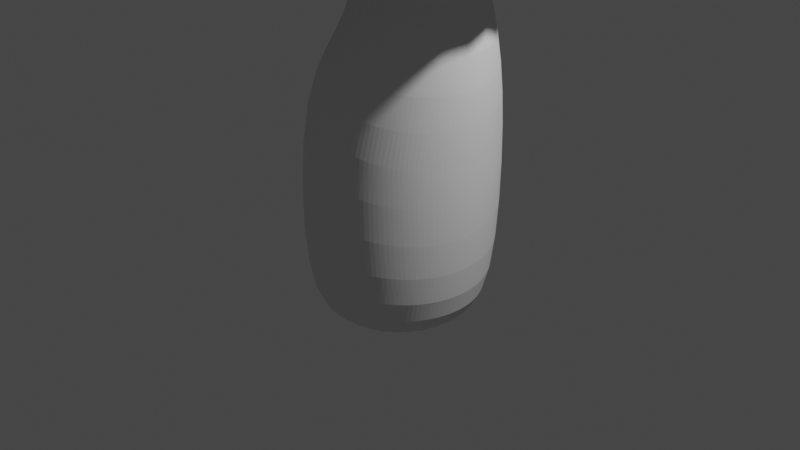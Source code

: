 # Source: mushroom.blend  (saved by Blender 3.5.10; exported with 4.5.12 LTS)
import bpy
from mathutils import Matrix  # noqa: F401  (used for matrix-valued properties, if any)

bpy.ops.wm.read_factory_settings(use_empty=True)
scene = bpy.context.scene
scene.name = 'Scene'

# ---- collections
col_collection = bpy.data.collections.new('Collection'); scene.collection.children.link(col_collection)

# ---- materials (node trees are filled in below, after node groups)
mat_x = bpy.data.materials.new('Белый')
mat_x.use_transparent_shadow = False
mat_x.preview_render_type = 'FLAT'
mat_x_1 = bpy.data.materials.new('Коричневый')
mat_x_1.use_transparent_shadow = False

# ---- material node trees
mat_x.use_nodes = True; mat_x.node_tree.nodes.clear()
_N = mat_x.node_tree.nodes; _L = mat_x.node_tree.links
n0 = _N.new('ShaderNodeBsdfPrincipled'); n0.name = 'Принципиальный BSDF'; n0.location = (10, 300)
n0.distribution = 'GGX'
n0.subsurface_method = 'RANDOM_WALK_SKIN'
n0.inputs[2].default_value = 0.0
n0.inputs[3].default_value = 1.45
n0.inputs[9].default_value = (0.0, 0.2, 0.1)
n0.inputs[11].default_value = 1.01
n0.inputs[13].default_value = 0.0
n0.inputs[20].default_value = 0.0
n0.inputs[27].default_value = (0.0, 0.0, 0.0, 1.0)
n1 = _N.new('ShaderNodeOutputMaterial'); n1.name = 'Вывод материала'; n1.location = (300, 300)
_L.new(n0.outputs[0], n1.inputs[0])
n1.is_active_output = True
mat_x_1.use_nodes = True; mat_x_1.node_tree.nodes.clear()
_N = mat_x_1.node_tree.nodes; _L = mat_x_1.node_tree.links
n0 = _N.new('ShaderNodeBsdfPrincipled'); n0.name = 'Принципиальный BSDF'; n0.location = (10, 300)
n0.distribution = 'GGX'
n0.subsurface_method = 'RANDOM_WALK_SKIN'
n0.inputs[0].default_value = (0.2159, 0.05127, 0.02956, 1.0)
n0.inputs[3].default_value = 1.45
n0.inputs[27].default_value = (0.0, 0.0, 0.0, 1.0)
n0.inputs[28].default_value = 1.0
n1 = _N.new('ShaderNodeOutputMaterial'); n1.name = 'Вывод материала'; n1.location = (300, 300)
_L.new(n0.outputs[0], n1.inputs[0])
n1.is_active_output = True

# ---- world
world_world = bpy.data.worlds.new('World'); scene.world = world_world
world_world.use_nodes = True; world_world.node_tree.nodes.clear()
_N = world_world.node_tree.nodes; _L = world_world.node_tree.links
n0 = _N.new('ShaderNodeOutputWorld'); n0.name = 'World Output'; n0.location = (300, 300)
n1 = _N.new('ShaderNodeBackground'); n1.name = 'Background'; n1.location = (10, 300)
n1.inputs[0].default_value = (0.05088, 0.05088, 0.05088, 1.0)
_L.new(n1.outputs[0], n0.inputs[0])
n0.is_active_output = True
world_world.color = (0.05088, 0.05088, 0.05088)
world_world.use_sun_shadow = False
world_world.sun_shadow_jitter_overblur = 0.0

# ---- cameras
cam_camera = bpy.data.cameras.new('Camera')
cam_camera.clip_end = 100.0
cam_camera.ortho_scale = 7.314

# ---- lights
light_light = bpy.data.lights.new('Light', 'POINT')
light_light.transmission_factor = 0.0
light_light.energy = 1000.0
light_light.shadow_soft_size = 0.1
light_light.shadow_maximum_resolution = 0.006
light_light.use_absolute_resolution = True

# ---- meshes
me_004 = bpy.data.meshes.new('Цилиндр.004')
me_004.from_pydata([(0.2273, 2.375, 3.077), (-0.2376, 2.343, 3.062), (0.6965, 2.328, 3.102), (0.1845, 1.595, 3.528), (-0.1264, 1.574, 3.518), (0.4983, 1.563, 3.545), (0.137, 0.6817, 3.958), (0.00622, 0.6729, 3.954), (0.269, 0.6685, 3.965), (0.1115, 0.1596, 4.142), (0.08368, 0.1577, 4.141), (0.1396, 0.1568, 4.143), (0.1054, 0.03505, 4.185), (0.1022, 0.03483, 4.185), (0.1087, 0.03472, 4.186), (0.1118, 0.03377, 4.186), (0.1146, 0.03216, 4.186), (0.1663, 0.1486, 4.145), (0.1904, 0.1348, 4.146), (0.3949, 0.6302, 3.972), (0.508, 0.5652, 3.977), (0.7977, 1.472, 3.563), (1.067, 1.318, 3.574), (1.144, 2.192, 3.128), (1.546, 1.961, 3.146), (1.886, 1.643, 3.151), (2.156, 1.26, 3.145), (1.294, 1.106, 3.577), (1.475, 0.8494, 3.574), (0.6037, 0.4759, 3.979), (0.6797, 0.3682, 3.977), (0.2107, 0.1158, 4.146), (0.2269, 0.09291, 4.146), (0.117, 0.02994, 4.186), (0.1189, 0.02726, 4.186), (0.1203, 0.02426, 4.186), (0.121, 0.0211, 4.186), (0.2384, 0.06726, 4.146), (0.2452, 0.04018, 4.146), (0.7341, 0.2475, 3.975), (0.766, 0.1202, 3.975), (1.604, 0.5626, 3.569), (1.68, 0.2598, 3.57), (2.35, 0.8316, 3.139), (2.463, 0.3789, 3.139), (2.49, -0.08338, 3.142), (2.426, -0.542, 3.144), (1.698, -0.04937, 3.572), (1.655, -0.3561, 3.573), (0.7735, -0.009864, 3.976), (0.7556, -0.1389, 3.977), (0.2468, 0.01252, 4.146), (0.243, -0.01491, 4.146), (0.1212, 0.01786, 4.186), (0.1208, 0.01466, 4.186), (0.1197, 0.0116, 4.186), (0.1181, 0.008805, 4.186), (0.2339, -0.04108, 4.146), (0.2199, -0.06497, 4.146), (0.7129, -0.2619, 3.977), (0.647, -0.3743, 3.976), (1.554, -0.6487, 3.572), (1.397, -0.9158, 3.57), (2.274, -0.9794, 3.143), (2.04, -1.379, 3.14), (1.732, -1.725, 3.134), (1.363, -2.004, 3.127), (1.191, -1.147, 3.566), (0.9441, -1.334, 3.562), (0.5604, -0.4716, 3.974), (0.4565, -0.5502, 3.972), (0.2015, -0.08567, 4.145), (0.1794, -0.1024, 4.145), (0.1159, 0.006386, 4.186), (0.1134, 0.004433, 4.186), (0.1104, 0.003021, 4.186), (0.1073, 0.002205, 4.186), (0.1545, -0.1145, 4.144), (0.1277, -0.1214, 4.144), (0.3393, -0.607, 3.97), (0.2133, -0.6398, 3.967), (0.6655, -1.469, 3.556), (0.3659, -1.547, 3.549), (0.9465, -2.206, 3.118), (0.4985, -2.323, 3.108), (0.03638, -2.35, 3.097), (-0.4221, -2.286, 3.086), (0.05681, -1.565, 3.542), (-0.2499, -1.523, 3.534), (0.0833, -0.6475, 3.964), (-0.04569, -0.6296, 3.961), (0.1001, -0.1231, 4.143), (0.07264, -0.1192, 4.142), (0.1041, 0.002016, 4.186), (0.1009, 0.002461, 4.186), (0.09781, 0.003523, 4.185), (0.09502, 0.005161, 4.185), (0.04648, -0.1102, 4.142), (0.0226, -0.09614, 4.141), (-0.1687, -0.5868, 3.957), (-0.281, -0.5209, 3.954), (-0.5423, -1.421, 3.526), (-0.8093, -1.264, 3.519), (-0.8594, -2.134, 3.074), (-1.259, -1.9, 3.063), (-1.604, -1.592, 3.053), (-1.884, -1.223, 3.044), (-1.041, -1.059, 3.512), (-1.227, -0.8115, 3.506), (-0.3783, -0.4343, 3.951), (-0.4569, -0.3304, 3.949), (0.001911, -0.07774, 4.14), (-0.01479, -0.05564, 4.14), (0.0926, 0.007313, 4.185), (0.09065, 0.009895, 4.185), (0.08924, 0.01281, 4.185), (0.08843, 0.01594, 4.185), (-0.02686, -0.03072, 4.139), (-0.03384, -0.003911, 4.139), (-0.5136, -0.2132, 3.947), (-0.5464, -0.08716, 3.945), (-1.362, -0.5328, 3.501), (-1.44, -0.2331, 3.498), (-2.085, -0.8062, 3.037), (-2.202, -0.3581, 3.031), (-2.229, 0.1041, 3.028), (-2.165, 0.5627, 3.026), (-1.458, 0.07604, 3.495), (-1.416, 0.3828, 3.494), (-0.554, 0.04288, 3.944), (-0.5361, 0.1719, 3.944), (-0.03545, 0.02374, 4.139), (-0.03164, 0.05118, 4.139), (0.08824, 0.01917, 4.185), (0.08868, 0.02238, 4.185), (0.08974, 0.02544, 4.185), (0.09138, 0.02823, 4.185), (-0.02255, 0.07734, 4.139), (-0.008537, 0.1012, 4.139), (-0.4934, 0.295, 3.944), (-0.4275, 0.4073, 3.945), (-1.314, 0.6753, 3.495), (-1.157, 0.9425, 3.497), (-2.013, 1.0, 3.027), (-1.779, 1.4, 3.031), (-1.471, 1.745, 3.036), (-1.102, 2.025, 3.043), (-0.9517, 1.174, 3.501), (-0.7047, 1.361, 3.505), (-0.3409, 0.5047, 3.946), (-0.237, 0.5832, 3.948), (0.009869, 0.1219, 4.139), (0.03196, 0.1386, 4.14), (0.09353, 0.03065, 4.185), (0.09612, 0.0326, 4.185), (0.09903, 0.03402, 4.185), (0.05688, 0.1507, 4.14), (-0.1198, 0.64, 3.951), (-0.4261, 1.496, 3.511), (-0.6856, 2.227, 3.052), (0.0, 1.0, -0.7), (-0.158, 1.096, 1.355), (0.1951, 0.9808, -0.7), (0.03834, 1.156, 1.283), (0.3827, 0.9239, -0.7), (0.2325, 1.148, 1.213), (0.5556, 0.8315, -0.7), (0.4126, 1.068, 1.149), (0.7071, 0.7071, -0.7), (0.5666, 0.9243, 1.091), (0.8315, 0.5556, -0.7), (0.6908, 0.7446, 1.041), (0.9239, 0.3827, -0.7), (0.79, 0.5546, 0.9989), (0.9808, 0.1951, -0.7), (0.8682, 0.3685, 0.9676), (1.0, 0.0, -0.7), (0.9192, 0.18, 0.9497), (0.9808, -0.1951, -0.7), (0.9349, -0.0154, 0.9454), (0.9239, -0.3827, -0.7), (0.9146, -0.2102, 0.9546), (0.8315, -0.5556, -0.7), (0.8592, -0.3969, 0.9772), (0.7071, -0.7071, -0.7), (0.7708, -0.5683, 1.012), (0.5556, -0.8315, -0.7), (0.6528, -0.7179, 1.058), (0.3827, -0.9239, -0.7), (0.5096, -0.8399, 1.113), (0.1951, -0.9808, -0.7), (0.3469, -0.9296, 1.176), (0.0, -1.0, -0.7), (0.1709, -0.9836, 1.243), (-0.1951, -0.9808, -0.7), (-0.01171, -0.9999, 1.313), (-0.3827, -0.9239, -0.7), (-0.1939, -0.9776, 1.381), (-0.5556, -0.8315, -0.7), (-0.3686, -0.9178, 1.447), (-0.7071, -0.7071, -0.7), (-0.5291, -0.8228, 1.507), (-0.8315, -0.5556, -0.7), (-0.6693, -0.6961, 1.56), (-0.9239, -0.3827, -0.7), (-0.7838, -0.5427, 1.602), (-0.9808, -0.1951, -0.7), (-0.8682, -0.3684, 1.632), (-1.0, 0.0, -0.7), (-0.9192, -0.18, 1.65), (-0.9808, 0.1951, -0.7), (-0.9349, 0.0154, 1.655), (-0.9239, 0.3827, -0.7), (-0.9146, 0.2102, 1.645), (-0.8315, 0.5556, -0.7), (-0.8592, 0.3969, 1.623), (-0.7071, 0.7071, -0.7), (-0.7708, 0.5683, 1.588), (-0.5556, 0.8315, -0.7), (-0.6531, 0.7212, 1.542), (-0.3827, 0.9239, -0.7), (-0.5102, 0.861, 1.487), (-0.1951, 0.9808, -0.7), (-0.3441, 0.9899, 1.424), (0.3672, 0.6711, 2.178), (0.2385, 0.6635, 2.156), (0.4965, 0.6568, 2.204), (0.6196, 0.6176, 2.228), (0.7301, 0.5518, 2.249), (0.8237, 0.4619, 2.263), (0.898, 0.3538, 2.272), (0.9509, 0.233, 2.278), (0.9813, 0.1056, 2.283), (0.9876, -0.02415, 2.285), (0.9687, -0.1527, 2.283), (0.9254, -0.2751, 2.276), (0.8595, -0.3866, 2.266), (0.7733, -0.483, 2.253), (0.6702, -0.5605, 2.237), (0.5543, -0.6161, 2.218), (0.4299, -0.6478, 2.198), (0.3018, -0.6543, 2.177), (0.1749, -0.6353, 2.156), (0.05422, -0.5916, 2.136), (-0.05575, -0.5249, 2.118), (-0.1507, -0.4377, 2.101), (-0.2271, -0.3334, 2.088), (-0.2818, -0.216, 2.078), (-0.3129, -0.08996, 2.072), (-0.3192, 0.03982, 2.07), (-0.3003, 0.1684, 2.072), (-0.257, 0.2908, 2.078), (-0.1911, 0.4023, 2.088), (-0.1049, 0.4986, 2.101), (-0.001847, 0.5761, 2.118), (0.1141, 0.6318, 2.136), (0.1497, 0.42, 3.388), (0.06995, 0.4146, 3.385), (0.2302, 0.4119, 3.392), (0.307, 0.3886, 3.396), (0.376, 0.349, 3.399), (0.4343, 0.2945, 3.4), (0.4806, 0.2288, 3.399), (0.5138, 0.1552, 3.398), (0.5332, 0.07756, 3.398), (0.5379, -0.001738, 3.399), (0.527, -0.08042, 3.399), (0.5009, -0.1555, 3.399), (0.4607, -0.224, 3.398), (0.4079, -0.2833, 3.397), (0.3446, -0.3312, 3.396), (0.2731, -0.3659, 3.395), (0.1962, -0.3859, 3.393), (0.117, -0.3905, 3.391), (0.0383, -0.3796, 3.389), (-0.03672, -0.3536, 3.387), (-0.1052, -0.3134, 3.385), (-0.1645, -0.2606, 3.384), (-0.2124, -0.1972, 3.382), (-0.2471, -0.1257, 3.381), (-0.2671, -0.04887, 3.38), (-0.2717, 0.03043, 3.379), (-0.2608, 0.1091, 3.379), (-0.2347, 0.1842, 3.379), (-0.1945, 0.2527, 3.38), (-0.1417, 0.312, 3.381), (-0.07837, 0.3599, 3.382), (-0.006899, 0.3946, 3.383), (4.628e-10, 0.6223, -1.046), (0.1214, 0.6103, -1.046), (0.2381, 0.5749, -1.046), (0.3457, 0.5174, -1.046), (0.44, 0.44, -1.046), (0.5174, 0.3457, -1.046), (0.5749, 0.2381, -1.046), (0.6103, 0.1214, -1.046), (0.6223, 5.629e-09, -1.046), (0.6103, -0.1214, -1.046), (0.5749, -0.2381, -1.046), (0.5174, -0.3457, -1.046), (0.44, -0.44, -1.046), (0.3457, -0.5174, -1.046), (0.2381, -0.5749, -1.046), (0.1214, -0.6103, -1.046), (4.628e-10, -0.6223, -1.046), (-0.1214, -0.6103, -1.046), (-0.2381, -0.5749, -1.046), (-0.3457, -0.5174, -1.046), (-0.44, -0.44, -1.046), (-0.5174, -0.3457, -1.046), (-0.5749, -0.2381, -1.046), (-0.6103, -0.1214, -1.046), (-0.6223, 5.629e-09, -1.046), (-0.6103, 0.1214, -1.046), (-0.5749, 0.2381, -1.046), (-0.5174, 0.3457, -1.046), (-0.44, 0.44, -1.046), (-0.3457, 0.5174, -1.046), (-0.2381, 0.5749, -1.046), (-0.1214, 0.6103, -1.046)], [], [(0, 1, 4, 3), (0, 2, 23, 24, 25, 26, 43, 44, 45, 46, 63, 64, 65, 66, 83, 84, 85, 86, 103, 104, 105, 106, 123, 124, 125, 126, 143, 144, 145, 146, 159, 1), (2, 0, 3, 5), (3, 4, 7, 6), (5, 3, 6, 8), (6, 7, 10, 9), (8, 6, 9, 11), (9, 10, 13, 12), (11, 9, 12, 14), (12, 13, 155, 154, 153, 136, 135, 134, 133, 116, 115, 114, 113, 96, 95, 94, 93, 76, 75, 74, 73, 56, 55, 54, 53, 36, 35, 34, 33, 16, 15, 14), (17, 11, 14, 15), (18, 17, 15, 16), (19, 8, 11, 17), (20, 19, 17, 18), (21, 5, 8, 19), (22, 21, 19, 20), (23, 2, 5, 21), (24, 23, 21, 22), (25, 24, 22, 27), (26, 25, 27, 28), (27, 22, 20, 29), (28, 27, 29, 30), (29, 20, 18, 31), (30, 29, 31, 32), (31, 18, 16, 33), (32, 31, 33, 34), (37, 32, 34, 35), (38, 37, 35, 36), (39, 30, 32, 37), (40, 39, 37, 38), (41, 28, 30, 39), (42, 41, 39, 40), (43, 26, 28, 41), (44, 43, 41, 42), (45, 44, 42, 47), (46, 45, 47, 48), (47, 42, 40, 49), (48, 47, 49, 50), (49, 40, 38, 51), (50, 49, 51, 52), (51, 38, 36, 53), (52, 51, 53, 54), (57, 52, 54, 55), (58, 57, 55, 56), (59, 50, 52, 57), (60, 59, 57, 58), (61, 48, 50, 59), (62, 61, 59, 60), (63, 46, 48, 61), (64, 63, 61, 62), (65, 64, 62, 67), (66, 65, 67, 68), (67, 62, 60, 69), (68, 67, 69, 70), (69, 60, 58, 71), (70, 69, 71, 72), (71, 58, 56, 73), (72, 71, 73, 74), (77, 72, 74, 75), (78, 77, 75, 76), (79, 70, 72, 77), (80, 79, 77, 78), (81, 68, 70, 79), (82, 81, 79, 80), (83, 66, 68, 81), (84, 83, 81, 82), (85, 84, 82, 87), (86, 85, 87, 88), (87, 82, 80, 89), (88, 87, 89, 90), (89, 80, 78, 91), (90, 89, 91, 92), (91, 78, 76, 93), (92, 91, 93, 94), (97, 92, 94, 95), (98, 97, 95, 96), (99, 90, 92, 97), (100, 99, 97, 98), (101, 88, 90, 99), (102, 101, 99, 100), (103, 86, 88, 101), (104, 103, 101, 102), (105, 104, 102, 107), (106, 105, 107, 108), (107, 102, 100, 109), (108, 107, 109, 110), (109, 100, 98, 111), (110, 109, 111, 112), (111, 98, 96, 113), (112, 111, 113, 114), (117, 112, 114, 115), (118, 117, 115, 116), (119, 110, 112, 117), (120, 119, 117, 118), (121, 108, 110, 119), (122, 121, 119, 120), (123, 106, 108, 121), (124, 123, 121, 122), (125, 124, 122, 127), (126, 125, 127, 128), (127, 122, 120, 129), (128, 127, 129, 130), (129, 120, 118, 131), (130, 129, 131, 132), (131, 118, 116, 133), (132, 131, 133, 134), (137, 132, 134, 135), (138, 137, 135, 136), (139, 130, 132, 137), (140, 139, 137, 138), (141, 128, 130, 139), (142, 141, 139, 140), (143, 126, 128, 141), (144, 143, 141, 142), (145, 144, 142, 147), (146, 145, 147, 148), (147, 142, 140, 149), (148, 147, 149, 150), (149, 140, 138, 151), (150, 149, 151, 152), (151, 138, 136, 153), (152, 151, 153, 154), (156, 152, 154, 155), (10, 156, 155, 13), (157, 150, 152, 156), (7, 157, 156, 10), (158, 148, 150, 157), (4, 158, 157, 7), (159, 146, 148, 158), (1, 159, 158, 4), (160, 161, 163, 162), (162, 163, 165, 164), (164, 165, 167, 166), (166, 167, 169, 168), (168, 169, 171, 170), (170, 171, 173, 172), (172, 173, 175, 174), (174, 175, 177, 176), (176, 177, 179, 178), (178, 179, 181, 180), (180, 181, 183, 182), (182, 183, 185, 184), (184, 185, 187, 186), (186, 187, 189, 188), (188, 189, 191, 190), (190, 191, 193, 192), (192, 193, 195, 194), (194, 195, 197, 196), (196, 197, 199, 198), (198, 199, 201, 200), (200, 201, 203, 202), (202, 203, 205, 204), (204, 205, 207, 206), (206, 207, 209, 208), (208, 209, 211, 210), (210, 211, 213, 212), (212, 213, 215, 214), (214, 215, 217, 216), (216, 217, 219, 218), (218, 219, 221, 220), (167, 165, 226, 227), (220, 221, 223, 222), (222, 223, 161, 160), (170, 172, 294, 293), (254, 253, 285, 286), (185, 183, 235, 236), (203, 201, 244, 245), (221, 219, 253, 254), (177, 175, 231, 232), (195, 193, 240, 241), (213, 211, 249, 250), (169, 167, 227, 228), (187, 185, 236, 237), (205, 203, 245, 246), (223, 221, 254, 255), (179, 177, 232, 233), (197, 195, 241, 242), (215, 213, 250, 251), (171, 169, 228, 229), (189, 187, 237, 238), (163, 161, 225, 224), (207, 205, 246, 247), (161, 223, 255, 225), (181, 179, 233, 234), (199, 197, 242, 243), (217, 215, 251, 252), (173, 171, 229, 230), (191, 189, 238, 239), (209, 207, 247, 248), (165, 163, 224, 226), (183, 181, 234, 235), (201, 199, 243, 244), (219, 217, 252, 253), (175, 173, 230, 231), (193, 191, 239, 240), (211, 209, 248, 249), (256, 257, 287, 286, 285, 284, 283, 282, 281, 280, 279, 278, 277, 276, 275, 274, 273, 272, 271, 270, 269, 268, 267, 266, 265, 264, 263, 262, 261, 260, 259, 258), (241, 240, 272, 273), (228, 227, 259, 260), (255, 254, 286, 287), (242, 241, 273, 274), (229, 228, 260, 261), (225, 255, 287, 257), (243, 242, 274, 275), (230, 229, 261, 262), (244, 243, 275, 276), (231, 230, 262, 263), (245, 244, 276, 277), (232, 231, 263, 264), (246, 245, 277, 278), (233, 232, 264, 265), (247, 246, 278, 279), (234, 233, 265, 266), (248, 247, 279, 280), (235, 234, 266, 267), (249, 248, 280, 281), (236, 235, 267, 268), (250, 249, 281, 282), (237, 236, 268, 269), (251, 250, 282, 283), (238, 237, 269, 270), (224, 225, 257, 256), (252, 251, 283, 284), (239, 238, 270, 271), (226, 224, 256, 258), (253, 252, 284, 285), (240, 239, 271, 272), (227, 226, 258, 259), (288, 289, 290, 291, 292, 293, 294, 295, 296, 297, 298, 299, 300, 301, 302, 303, 304, 305, 306, 307, 308, 309, 310, 311, 312, 313, 314, 315, 316, 317, 318, 319), (188, 190, 303, 302), (206, 208, 312, 311), (162, 164, 290, 289), (180, 182, 299, 298), (198, 200, 308, 307), (216, 218, 317, 316), (172, 174, 295, 294), (190, 192, 304, 303), (208, 210, 313, 312), (164, 166, 291, 290), (182, 184, 300, 299), (200, 202, 309, 308), (218, 220, 318, 317), (174, 176, 296, 295), (192, 194, 305, 304), (210, 212, 314, 313), (166, 168, 292, 291), (184, 186, 301, 300), (202, 204, 310, 309), (220, 222, 319, 318), (176, 178, 297, 296), (194, 196, 306, 305), (212, 214, 315, 314), (168, 170, 293, 292), (186, 188, 302, 301), (204, 206, 311, 310), (160, 162, 289, 288), (222, 160, 288, 319), (178, 180, 298, 297), (196, 198, 307, 306), (214, 216, 316, 315)])
me_004.polygons.foreach_set('material_index', [1, 0, 1, 1, 1, 1, 1, 1, 1, 1, 1, 1, 1, 1, 1, 1, 1, 1, 1, 1, 1, 1, 1, 1, 1, 1, 1, 1, 1, 1, 1, 1, 1, 1, 1, 1, 1, 1, 1, 1, 1, 1, 1, 1, 1, 1, 1, 1, 1, 1, 1, 1, 1, 1, 1, 1, 1, 1, 1, 1, 1, 1, 1, 1, 1, 1, 1, 1, 1, 1, 1, 1, 1, 1, 1, 1, 1, 1, 1, 1, 1, 1, 1, 1, 1, 1, 1, 1, 1, 1, 1, 1, 1, 1, 1, 1, 1, 1, 1, 1, 1, 1, 1, 1, 1, 1, 1, 1, 1, 1, 1, 1, 1, 1, 1, 1, 1, 1, 1, 1, 1, 1, 1, 1, 1, 1, 1, 1, 1, 1, 0, 0, 0, 0, 0, 0, 0, 0, 0, 0, 0, 0, 0, 0, 0, 0, 0, 0, 0, 0, 0, 0, 0, 0, 0, 0, 0, 0, 0, 0, 0, 0, 0, 0, 0, 0, 0, 0, 0, 0, 0, 0, 0, 0, 0, 0, 0, 0, 0, 0, 0, 0, 0, 0, 0, 0, 0, 0, 0, 0, 0, 0, 0, 0, 0, 0, 1, 0, 0, 0, 0, 0, 0, 0, 0, 0, 0, 0, 0, 0, 0, 0, 0, 0, 0, 0, 0, 0, 0, 0, 0, 0, 0, 0, 0, 0, 0, 0, 0, 0, 0, 0, 0, 0, 0, 0, 0, 0, 0, 0, 0, 0, 0, 0, 0, 0, 0, 0, 0, 0, 0, 0, 0, 0, 0, 0, 0, 0, 0, 0])
_uv = me_004.uv_layers.new(name='UVКарта')
_uv.uv.foreach_set('vector', [0.2968, 0.4854, 0.25, 0.49, 0.25, 0.49, 0.2968, 0.4854, 0.2968, 0.4854, 0.3418, 0.4717, 0.3833, 0.4496, 0.4197, 0.4197, 0.4496, 0.3833, 0.4717, 0.3418, 0.4854, 0.2968, 0.49, 0.25, 0.4854, 0.2032, 0.4717, 0.1582, 0.4496, 0.1167, 0.4197, 0.08029, 0.3833, 0.05045, 0.3418, 0.02827, 0.2968, 0.01461, 0.25, 0.01, 0.2032, 0.01461, 0.1582, 0.02827, 0.1167, 0.05045, 0.08029, 0.08029, 0.05045, 0.1167, 0.02827, 0.1582, 0.01461, 0.2032, 0.01, 0.25, 0.01461, 0.2968, 0.02827, 0.3418, 0.05045, 0.3833, 0.08029, 0.4197, 0.1167, 0.4496, 0.1582, 0.4717, 0.2032, 0.4854, 0.25, 0.49, 0.3418, 0.4717, 0.2968, 0.4854, 0.2968, 0.4854, 0.3418, 0.4717, 0.2968, 0.4854, 0.25, 0.49, 0.25, 0.49, 0.2968, 0.4854, 0.3418, 0.4717, 0.2968, 0.4854, 0.2968, 0.4854, 0.3418, 0.4717, 0.2968, 0.4854, 0.25, 0.49, 0.25, 0.49, 0.2968, 0.4854, 0.3418, 0.4717, 0.2968, 0.4854, 0.2968, 0.4854, 0.3418, 0.4717, 0.2968, 0.4854, 0.25, 0.49, 0.25, 0.49, 0.2968, 0.4854, 0.3418, 0.4717, 0.2968, 0.4854, 0.2968, 0.4854, 0.3418, 0.4717, 0.2968, 0.4854, 0.25, 0.49, 0.2032, 0.4854, 0.1582, 0.4717, 0.1167, 0.4496, 0.08029, 0.4197, 0.05045, 0.3833, 0.02827, 0.3418, 0.01461, 0.2968, 0.01, 0.25, 0.01461, 0.2032, 0.02827, 0.1582, 0.05045, 0.1167, 0.08029, 0.08029, 0.1167, 0.05045, 0.1582, 0.02827, 0.2032, 0.01461, 0.25, 0.01, 0.2968, 0.01461, 0.3418, 0.02827, 0.3833, 0.05045, 0.4197, 0.08029, 0.4496, 0.1167, 0.4717, 0.1582, 0.4854, 0.2032, 0.49, 0.25, 0.4854, 0.2968, 0.4717, 0.3418, 0.4496, 0.3833, 0.4197, 0.4197, 0.3833, 0.4496, 0.3418, 0.4717, 0.3833, 0.4496, 0.3418, 0.4717, 0.3418, 0.4717, 0.3833, 0.4496, 0.4197, 0.4197, 0.3833, 0.4496, 0.3833, 0.4496, 0.4197, 0.4197, 0.3833, 0.4496, 0.3418, 0.4717, 0.3418, 0.4717, 0.3833, 0.4496, 0.4197, 0.4197, 0.3833, 0.4496, 0.3833, 0.4496, 0.4197, 0.4197, 0.3833, 0.4496, 0.3418, 0.4717, 0.3418, 0.4717, 0.3833, 0.4496, 0.4197, 0.4197, 0.3833, 0.4496, 0.3833, 0.4496, 0.4197, 0.4197, 0.3833, 0.4496, 0.3418, 0.4717, 0.3418, 0.4717, 0.3833, 0.4496, 0.4197, 0.4197, 0.3833, 0.4496, 0.3833, 0.4496, 0.4197, 0.4197, 0.4496, 0.3833, 0.4197, 0.4197, 0.4197, 0.4197, 0.4496, 0.3833, 0.4717, 0.3418, 0.4496, 0.3833, 0.4496, 0.3833, 0.4717, 0.3418, 0.4496, 0.3833, 0.4197, 0.4197, 0.4197, 0.4197, 0.4496, 0.3833, 0.4717, 0.3418, 0.4496, 0.3833, 0.4496, 0.3833, 0.4717, 0.3418, 0.4496, 0.3833, 0.4197, 0.4197, 0.4197, 0.4197, 0.4496, 0.3833, 0.4717, 0.3418, 0.4496, 0.3833, 0.4496, 0.3833, 0.4717, 0.3418, 0.4496, 0.3833, 0.4197, 0.4197, 0.4197, 0.4197, 0.4496, 0.3833, 0.4717, 0.3418, 0.4496, 0.3833, 0.4496, 0.3833, 0.4717, 0.3418, 0.4854, 0.2968, 0.4717, 0.3418, 0.4717, 0.3418, 0.4854, 0.2968, 0.49, 0.25, 0.4854, 0.2968, 0.4854, 0.2968, 0.49, 0.25, 0.4854, 0.2968, 0.4717, 0.3418, 0.4717, 0.3418, 0.4854, 0.2968, 0.49, 0.25, 0.4854, 0.2968, 0.4854, 0.2968, 0.49, 0.25, 0.4854, 0.2968, 0.4717, 0.3418, 0.4717, 0.3418, 0.4854, 0.2968, 0.49, 0.25, 0.4854, 0.2968, 0.4854, 0.2968, 0.49, 0.25, 0.4854, 0.2968, 0.4717, 0.3418, 0.4717, 0.3418, 0.4854, 0.2968, 0.49, 0.25, 0.4854, 0.2968, 0.4854, 0.2968, 0.49, 0.25, 0.4854, 0.2032, 0.49, 0.25, 0.49, 0.25, 0.4854, 0.2032, 0.4717, 0.1582, 0.4854, 0.2032, 0.4854, 0.2032, 0.4717, 0.1582, 0.4854, 0.2032, 0.49, 0.25, 0.49, 0.25, 0.4854, 0.2032, 0.4717, 0.1582, 0.4854, 0.2032, 0.4854, 0.2032, 0.4717, 0.1582, 0.4854, 0.2032, 0.49, 0.25, 0.49, 0.25, 0.4854, 0.2032, 0.4717, 0.1582, 0.4854, 0.2032, 0.4854, 0.2032, 0.4717, 0.1582, 0.4854, 0.2032, 0.49, 0.25, 0.49, 0.25, 0.4854, 0.2032, 0.4717, 0.1582, 0.4854, 0.2032, 0.4854, 0.2032, 0.4717, 0.1582, 0.4496, 0.1167, 0.4717, 0.1582, 0.4717, 0.1582, 0.4496, 0.1167, 0.4197, 0.08029, 0.4496, 0.1167, 0.4496, 0.1167, 0.4197, 0.08029, 0.4496, 0.1167, 0.4717, 0.1582, 0.4717, 0.1582, 0.4496, 0.1167, 0.4197, 0.08029, 0.4496, 0.1167, 0.4496, 0.1167, 0.4197, 0.08029, 0.4496, 0.1167, 0.4717, 0.1582, 0.4717, 0.1582, 0.4496, 0.1167, 0.4197, 0.08029, 0.4496, 0.1167, 0.4496, 0.1167, 0.4197, 0.08029, 0.4496, 0.1167, 0.4717, 0.1582, 0.4717, 0.1582, 0.4496, 0.1167, 0.4197, 0.08029, 0.4496, 0.1167, 0.4496, 0.1167, 0.4197, 0.08029, 0.3833, 0.05045, 0.4197, 0.08029, 0.4197, 0.08029, 0.3833, 0.05045, 0.3418, 0.02827, 0.3833, 0.05045, 0.3833, 0.05045, 0.3418, 0.02827, 0.3833, 0.05045, 0.4197, 0.08029, 0.4197, 0.08029, 0.3833, 0.05045, 0.3418, 0.02827, 0.3833, 0.05045, 0.3833, 0.05045, 0.3418, 0.02827, 0.3833, 0.05045, 0.4197, 0.08029, 0.4197, 0.08029, 0.3833, 0.05045, 0.3418, 0.02827, 0.3833, 0.05045, 0.3833, 0.05045, 0.3418, 0.02827, 0.3833, 0.05045, 0.4197, 0.08029, 0.4197, 0.08029, 0.3833, 0.05045, 0.3418, 0.02827, 0.3833, 0.05045, 0.3833, 0.05045, 0.3418, 0.02827, 0.2968, 0.01461, 0.3418, 0.02827, 0.3418, 0.02827, 0.2968, 0.01461, 0.25, 0.01, 0.2968, 0.01461, 0.2968, 0.01461, 0.25, 0.01, 0.2968, 0.01461, 0.3418, 0.02827, 0.3418, 0.02827, 0.2968, 0.01461, 0.25, 0.01, 0.2968, 0.01461, 0.2968, 0.01461, 0.25, 0.01, 0.2968, 0.01461, 0.3418, 0.02827, 0.3418, 0.02827, 0.2968, 0.01461, 0.25, 0.01, 0.2968, 0.01461, 0.2968, 0.01461, 0.25, 0.01, 0.2968, 0.01461, 0.3418, 0.02827, 0.3418, 0.02827, 0.2968, 0.01461, 0.25, 0.01, 0.2968, 0.01461, 0.2968, 0.01461, 0.25, 0.01, 0.2032, 0.01461, 0.25, 0.01, 0.25, 0.01, 0.2032, 0.01461, 0.1582, 0.02827, 0.2032, 0.01461, 0.2032, 0.01461, 0.1582, 0.02827, 0.2032, 0.01461, 0.25, 0.01, 0.25, 0.01, 0.2032, 0.01461, 0.1582, 0.02827, 0.2032, 0.01461, 0.2032, 0.01461, 0.1582, 0.02827, 0.2032, 0.01461, 0.25, 0.01, 0.25, 0.01, 0.2032, 0.01461, 0.1582, 0.02827, 0.2032, 0.01461, 0.2032, 0.01461, 0.1582, 0.02827, 0.2032, 0.01461, 0.25, 0.01, 0.25, 0.01, 0.2032, 0.01461, 0.1582, 0.02827, 0.2032, 0.01461, 0.2032, 0.01461, 0.1582, 0.02827, 0.1167, 0.05045, 0.1582, 0.02827, 0.1582, 0.02827, 0.1167, 0.05045, 0.08029, 0.08029, 0.1167, 0.05045, 0.1167, 0.05045, 0.08029, 0.08029, 0.1167, 0.05045, 0.1582, 0.02827, 0.1582, 0.02827, 0.1167, 0.05045, 0.08029, 0.08029, 0.1167, 0.05045, 0.1167, 0.05045, 0.08029, 0.08029, 0.1167, 0.05045, 0.1582, 0.02827, 0.1582, 0.02827, 0.1167, 0.05045, 0.08029, 0.08029, 0.1167, 0.05045, 0.1167, 0.05045, 0.08029, 0.08029, 0.1167, 0.05045, 0.1582, 0.02827, 0.1582, 0.02827, 0.1167, 0.05045, 0.08029, 0.08029, 0.1167, 0.05045, 0.1167, 0.05045, 0.08029, 0.08029, 0.05045, 0.1167, 0.08029, 0.08029, 0.08029, 0.08029, 0.05045, 0.1167, 0.02827, 0.1582, 0.05045, 0.1167, 0.05045, 0.1167, 0.02827, 0.1582, 0.05045, 0.1167, 0.08029, 0.08029, 0.08029, 0.08029, 0.05045, 0.1167, 0.02827, 0.1582, 0.05045, 0.1167, 0.05045, 0.1167, 0.02827, 0.1582, 0.05045, 0.1167, 0.08029, 0.08029, 0.08029, 0.08029, 0.05045, 0.1167, 0.02827, 0.1582, 0.05045, 0.1167, 0.05045, 0.1167, 0.02827, 0.1582, 0.05045, 0.1167, 0.08029, 0.08029, 0.08029, 0.08029, 0.05045, 0.1167, 0.02827, 0.1582, 0.05045, 0.1167, 0.05045, 0.1167, 0.02827, 0.1582, 0.01461, 0.2032, 0.02827, 0.1582, 0.02827, 0.1582, 0.01461, 0.2032, 0.01, 0.25, 0.01461, 0.2032, 0.01461, 0.2032, 0.01, 0.25, 0.01461, 0.2032, 0.02827, 0.1582, 0.02827, 0.1582, 0.01461, 0.2032, 0.01, 0.25, 0.01461, 0.2032, 0.01461, 0.2032, 0.01, 0.25, 0.01461, 0.2032, 0.02827, 0.1582, 0.02827, 0.1582, 0.01461, 0.2032, 0.01, 0.25, 0.01461, 0.2032, 0.01461, 0.2032, 0.01, 0.25, 0.01461, 0.2032, 0.02827, 0.1582, 0.02827, 0.1582, 0.01461, 0.2032, 0.01, 0.25, 0.01461, 0.2032, 0.01461, 0.2032, 0.01, 0.25, 0.01461, 0.2968, 0.01, 0.25, 0.01, 0.25, 0.01461, 0.2968, 0.02827, 0.3418, 0.01461, 0.2968, 0.01461, 0.2968, 0.02827, 0.3418, 0.01461, 0.2968, 0.01, 0.25, 0.01, 0.25, 0.01461, 0.2968, 0.02827, 0.3418, 0.01461, 0.2968, 0.01461, 0.2968, 0.02827, 0.3418, 0.01461, 0.2968, 0.01, 0.25, 0.01, 0.25, 0.01461, 0.2968, 0.02827, 0.3418, 0.01461, 0.2968, 0.01461, 0.2968, 0.02827, 0.3418, 0.01461, 0.2968, 0.01, 0.25, 0.01, 0.25, 0.01461, 0.2968, 0.02827, 0.3418, 0.01461, 0.2968, 0.01461, 0.2968, 0.02827, 0.3418, 0.05045, 0.3833, 0.02827, 0.3418, 0.02827, 0.3418, 0.05045, 0.3833, 0.08029, 0.4197, 0.05045, 0.3833, 0.05045, 0.3833, 0.08029, 0.4197, 0.05045, 0.3833, 0.02827, 0.3418, 0.02827, 0.3418, 0.05045, 0.3833, 0.08029, 0.4197, 0.05045, 0.3833, 0.05045, 0.3833, 0.08029, 0.4197, 0.05045, 0.3833, 0.02827, 0.3418, 0.02827, 0.3418, 0.05045, 0.3833, 0.08029, 0.4197, 0.05045, 0.3833, 0.05045, 0.3833, 0.08029, 0.4197, 0.05045, 0.3833, 0.02827, 0.3418, 0.02827, 0.3418, 0.05045, 0.3833, 0.08029, 0.4197, 0.05045, 0.3833, 0.05045, 0.3833, 0.08029, 0.4197, 0.1167, 0.4496, 0.08029, 0.4197, 0.08029, 0.4197, 0.1167, 0.4496, 0.1582, 0.4717, 0.1167, 0.4496, 0.1167, 0.4496, 0.1582, 0.4717, 0.1167, 0.4496, 0.08029, 0.4197, 0.08029, 0.4197, 0.1167, 0.4496, 0.1582, 0.4717, 0.1167, 0.4496, 0.1167, 0.4496, 0.1582, 0.4717, 0.1167, 0.4496, 0.08029, 0.4197, 0.08029, 0.4197, 0.1167, 0.4496, 0.1582, 0.4717, 0.1167, 0.4496, 0.1167, 0.4496, 0.1582, 0.4717, 0.1167, 0.4496, 0.08029, 0.4197, 0.08029, 0.4197, 0.1167, 0.4496, 0.1582, 0.4717, 0.1167, 0.4496, 0.1167, 0.4496, 0.1582, 0.4717, 0.2032, 0.4854, 0.1582, 0.4717, 0.1582, 0.4717, 0.2032, 0.4854, 0.25, 0.49, 0.2032, 0.4854, 0.2032, 0.4854, 0.25, 0.49, 0.2032, 0.4854, 0.1582, 0.4717, 0.1582, 0.4717, 0.2032, 0.4854, 0.25, 0.49, 0.2032, 0.4854, 0.2032, 0.4854, 0.25, 0.49, 0.2032, 0.4854, 0.1582, 0.4717, 0.1582, 0.4717, 0.2032, 0.4854, 0.25, 0.49, 0.2032, 0.4854, 0.2032, 0.4854, 0.25, 0.49, 0.2032, 0.4854, 0.1582, 0.4717, 0.1582, 0.4717, 0.2032, 0.4854, 0.25, 0.49, 0.2032, 0.4854, 0.2032, 0.4854, 0.25, 0.49, 1.0, 0.5, 1.0, 1.0, 0.9688, 1.0, 0.9688, 0.5, 0.9688, 0.5, 0.9688, 1.0, 0.9375, 1.0, 0.9375, 0.5, 0.9375, 0.5, 0.9375, 1.0, 0.9062, 1.0, 0.9062, 0.5, 0.9062, 0.5, 0.9062, 1.0, 0.875, 1.0, 0.875, 0.5, 0.875, 0.5, 0.875, 1.0, 0.8438, 1.0, 0.8438, 0.5, 0.8438, 0.5, 0.8438, 1.0, 0.8125, 1.0, 0.8125, 0.5, 0.8125, 0.5, 0.8125, 1.0, 0.7812, 1.0, 0.7812, 0.5, 0.7812, 0.5, 0.7812, 1.0, 0.75, 1.0, 0.75, 0.5, 0.75, 0.5, 0.75, 1.0, 0.7188, 1.0, 0.7188, 0.5, 0.7188, 0.5, 0.7188, 1.0, 0.6875, 1.0, 0.6875, 0.5, 0.6875, 0.5, 0.6875, 1.0, 0.6562, 1.0, 0.6562, 0.5, 0.6562, 0.5, 0.6562, 1.0, 0.625, 1.0, 0.625, 0.5, 0.625, 0.5, 0.625, 1.0, 0.5938, 1.0, 0.5938, 0.5, 0.5938, 0.5, 0.5938, 1.0, 0.5625, 1.0, 0.5625, 0.5, 0.5625, 0.5, 0.5625, 1.0, 0.5312, 1.0, 0.5312, 0.5, 0.5312, 0.5, 0.5312, 1.0, 0.5, 1.0, 0.5, 0.5, 0.5, 0.5, 0.5, 1.0, 0.4688, 1.0, 0.4688, 0.5, 0.4688, 0.5, 0.4688, 1.0, 0.4375, 1.0, 0.4375, 0.5, 0.4375, 0.5, 0.4375, 1.0, 0.4062, 1.0, 0.4062, 0.5, 0.4062, 0.5, 0.4062, 1.0, 0.375, 1.0, 0.375, 0.5, 0.375, 0.5, 0.375, 1.0, 0.3438, 1.0, 0.3438, 0.5, 0.3438, 0.5, 0.3438, 1.0, 0.3125, 1.0, 0.3125, 0.5, 0.3125, 0.5, 0.3125, 1.0, 0.2812, 1.0, 0.2812, 0.5, 0.2812, 0.5, 0.2812, 1.0, 0.25, 1.0, 0.25, 0.5, 0.25, 0.5, 0.25, 1.0, 0.2188, 1.0, 0.2188, 0.5, 0.2188, 0.5, 0.2188, 1.0, 0.1875, 1.0, 0.1875, 0.5, 0.1875, 0.5, 0.1875, 1.0, 0.1562, 1.0, 0.1562, 0.5, 0.1562, 0.5, 0.1562, 1.0, 0.125, 1.0, 0.125, 0.5, 0.125, 0.5, 0.125, 1.0, 0.09375, 1.0, 0.09375, 0.5, 0.09375, 0.5, 0.09375, 1.0, 0.0625, 1.0, 0.0625, 0.5, 0.9062, 1.0, 0.9375, 1.0, 0.9375, 1.0, 0.9062, 1.0, 0.0625, 0.5, 0.0625, 1.0, 0.03125, 1.0, 0.03125, 0.5, 0.03125, 0.5, 0.03125, 1.0, 0.0, 1.0, 0.0, 0.5, 0.8438, 0.5, 0.8125, 0.5, 0.8125, 0.5, 0.8438, 0.5, 0.0625, 1.0, 0.09375, 1.0, 0.09375, 1.0, 0.0625, 1.0, 0.625, 1.0, 0.6562, 1.0, 0.6562, 1.0, 0.625, 1.0, 0.3438, 1.0, 0.375, 1.0, 0.375, 1.0, 0.3438, 1.0, 0.0625, 1.0, 0.09375, 1.0, 0.09375, 1.0, 0.0625, 1.0, 0.75, 1.0, 0.7812, 1.0, 0.7812, 1.0, 0.75, 1.0, 0.4688, 1.0, 0.5, 1.0, 0.5, 1.0, 0.4688, 1.0, 0.1875, 1.0, 0.2188, 1.0, 0.2188, 1.0, 0.1875, 1.0, 0.875, 1.0, 0.9062, 1.0, 0.9062, 1.0, 0.875, 1.0, 0.5938, 1.0, 0.625, 1.0, 0.625, 1.0, 0.5938, 1.0, 0.3125, 1.0, 0.3438, 1.0, 0.3438, 1.0, 0.3125, 1.0, 0.03125, 1.0, 0.0625, 1.0, 0.0625, 1.0, 0.03125, 1.0, 0.7188, 1.0, 0.75, 1.0, 0.75, 1.0, 0.7188, 1.0, 0.4375, 1.0, 0.4688, 1.0, 0.4688, 1.0, 0.4375, 1.0, 0.1562, 1.0, 0.1875, 1.0, 0.1875, 1.0, 0.1562, 1.0, 0.8438, 1.0, 0.875, 1.0, 0.875, 1.0, 0.8438, 1.0, 0.5625, 1.0, 0.5938, 1.0, 0.5938, 1.0, 0.5625, 1.0, 0.9688, 1.0, 1.0, 1.0, 1.0, 1.0, 0.9688, 1.0, 0.2812, 1.0, 0.3125, 1.0, 0.3125, 1.0, 0.2812, 1.0, 0.0, 1.0, 0.03125, 1.0, 0.03125, 1.0, 0.0, 1.0, 0.6875, 1.0, 0.7188, 1.0, 0.7188, 1.0, 0.6875, 1.0, 0.4062, 1.0, 0.4375, 1.0, 0.4375, 1.0, 0.4062, 1.0, 0.125, 1.0, 0.1562, 1.0, 0.1562, 1.0, 0.125, 1.0, 0.8125, 1.0, 0.8438, 1.0, 0.8438, 1.0, 0.8125, 1.0, 0.5312, 1.0, 0.5625, 1.0, 0.5625, 1.0, 0.5312, 1.0, 0.25, 1.0, 0.2812, 1.0, 0.2812, 1.0, 0.25, 1.0, 0.9375, 1.0, 0.9688, 1.0, 0.9688, 1.0, 0.9375, 1.0, 0.6562, 1.0, 0.6875, 1.0, 0.6875, 1.0, 0.6562, 1.0, 0.375, 1.0, 0.4062, 1.0, 0.4062, 1.0, 0.375, 1.0, 0.09375, 1.0, 0.125, 1.0, 0.125, 1.0, 0.09375, 1.0, 0.7812, 1.0, 0.8125, 1.0, 0.8125, 1.0, 0.7812, 1.0, 0.5, 1.0, 0.5312, 1.0, 0.5312, 1.0, 0.5, 1.0, 0.2188, 1.0, 0.25, 1.0, 0.25, 1.0, 0.2188, 1.0, 0.2968, 0.4854, 0.25, 0.49, 0.2032, 0.4854, 0.1582, 0.4717, 0.1167, 0.4496, 0.08029, 0.4197, 0.05045, 0.3833, 0.02827, 0.3418, 0.01461, 0.2968, 0.01, 0.25, 0.01461, 0.2032, 0.02827, 0.1582, 0.05045, 0.1167, 0.08029, 0.08029, 0.1167, 0.05045, 0.1582, 0.02827, 0.2032, 0.01461, 0.25, 0.01, 0.2968, 0.01461, 0.3418, 0.02827, 0.3833, 0.05045, 0.4197, 0.08029, 0.4496, 0.1167, 0.4717, 0.1582, 0.4854, 0.2032, 0.49, 0.25, 0.4854, 0.2968, 0.4717, 0.3418, 0.4496, 0.3833, 0.4197, 0.4197, 0.3833, 0.4496, 0.3418, 0.4717, 0.4688, 1.0, 0.5, 1.0, 0.5, 1.0, 0.4688, 1.0, 0.875, 1.0, 0.9062, 1.0, 0.9062, 1.0, 0.875, 1.0, 0.03125, 1.0, 0.0625, 1.0, 0.0625, 1.0, 0.03125, 1.0, 0.4375, 1.0, 0.4688, 1.0, 0.4688, 1.0, 0.4375, 1.0, 0.8438, 1.0, 0.875, 1.0, 0.875, 1.0, 0.8438, 1.0, 0.0, 1.0, 0.03125, 1.0, 0.03125, 1.0, 0.0, 1.0, 0.4062, 1.0, 0.4375, 1.0, 0.4375, 1.0, 0.4062, 1.0, 0.8125, 1.0, 0.8438, 1.0, 0.8438, 1.0, 0.8125, 1.0, 0.375, 1.0, 0.4062, 1.0, 0.4062, 1.0, 0.375, 1.0, 0.7812, 1.0, 0.8125, 1.0, 0.8125, 1.0, 0.7812, 1.0, 0.3438, 1.0, 0.375, 1.0, 0.375, 1.0, 0.3438, 1.0, 0.75, 1.0, 0.7812, 1.0, 0.7812, 1.0, 0.75, 1.0, 0.3125, 1.0, 0.3438, 1.0, 0.3438, 1.0, 0.3125, 1.0, 0.7188, 1.0, 0.75, 1.0, 0.75, 1.0, 0.7188, 1.0, 0.2812, 1.0, 0.3125, 1.0, 0.3125, 1.0, 0.2812, 1.0, 0.6875, 1.0, 0.7188, 1.0, 0.7188, 1.0, 0.6875, 1.0, 0.25, 1.0, 0.2812, 1.0, 0.2812, 1.0, 0.25, 1.0, 0.6562, 1.0, 0.6875, 1.0, 0.6875, 1.0, 0.6562, 1.0, 0.2188, 1.0, 0.25, 1.0, 0.25, 1.0, 0.2188, 1.0, 0.625, 1.0, 0.6562, 1.0, 0.6562, 1.0, 0.625, 1.0, 0.1875, 1.0, 0.2188, 1.0, 0.2188, 1.0, 0.1875, 1.0, 0.5938, 1.0, 0.625, 1.0, 0.625, 1.0, 0.5938, 1.0, 0.1562, 1.0, 0.1875, 1.0, 0.1875, 1.0, 0.1562, 1.0, 0.5625, 1.0, 0.5938, 1.0, 0.5938, 1.0, 0.5625, 1.0, 0.9688, 1.0, 1.0, 1.0, 1.0, 1.0, 0.9688, 1.0, 0.125, 1.0, 0.1562, 1.0, 0.1562, 1.0, 0.125, 1.0, 0.5312, 1.0, 0.5625, 1.0, 0.5625, 1.0, 0.5312, 1.0, 0.9375, 1.0, 0.9688, 1.0, 0.9688, 1.0, 0.9375, 1.0, 0.09375, 1.0, 0.125, 1.0, 0.125, 1.0, 0.09375, 1.0, 0.5, 1.0, 0.5312, 1.0, 0.5312, 1.0, 0.5, 1.0, 0.9062, 1.0, 0.9375, 1.0, 0.9375, 1.0, 0.9062, 1.0, 0.75, 0.49, 0.7968, 0.4854, 0.8418, 0.4717, 0.8833, 0.4496, 0.9197, 0.4197, 0.9496, 0.3833, 0.9717, 0.3418, 0.9854, 0.2968, 0.99, 0.25, 0.9854, 0.2032, 0.9717, 0.1582, 0.9496, 0.1167, 0.9197, 0.08029, 0.8833, 0.05045, 0.8418, 0.02827, 0.7968, 0.01461, 0.75, 0.01, 0.7032, 0.01461, 0.6582, 0.02827, 0.6167, 0.05045, 0.5803, 0.08029, 0.5504, 0.1167, 0.5283, 0.1582, 0.5146, 0.2032, 0.51, 0.25, 0.5146, 0.2968, 0.5283, 0.3418, 0.5504, 0.3833, 0.5803, 0.4197, 0.6167, 0.4496, 0.6582, 0.4717, 0.7032, 0.4854, 0.5625, 0.5, 0.5312, 0.5, 0.5312, 0.5, 0.5625, 0.5, 0.2812, 0.5, 0.25, 0.5, 0.25, 0.5, 0.2812, 0.5, 0.9688, 0.5, 0.9375, 0.5, 0.9375, 0.5, 0.9688, 0.5, 0.6875, 0.5, 0.6562, 0.5, 0.6562, 0.5, 0.6875, 0.5, 0.4062, 0.5, 0.375, 0.5, 0.375, 0.5, 0.4062, 0.5, 0.125, 0.5, 0.09375, 0.5, 0.09375, 0.5, 0.125, 0.5, 0.8125, 0.5, 0.7812, 0.5, 0.7812, 0.5, 0.8125, 0.5, 0.5312, 0.5, 0.5, 0.5, 0.5, 0.5, 0.5312, 0.5, 0.25, 0.5, 0.2188, 0.5, 0.2188, 0.5, 0.25, 0.5, 0.9375, 0.5, 0.9062, 0.5, 0.9062, 0.5, 0.9375, 0.5, 0.6562, 0.5, 0.625, 0.5, 0.625, 0.5, 0.6562, 0.5, 0.375, 0.5, 0.3438, 0.5, 0.3438, 0.5, 0.375, 0.5, 0.09375, 0.5, 0.0625, 0.5, 0.0625, 0.5, 0.09375, 0.5, 0.7812, 0.5, 0.75, 0.5, 0.75, 0.5, 0.7812, 0.5, 0.5, 0.5, 0.4688, 0.5, 0.4688, 0.5, 0.5, 0.5, 0.2188, 0.5, 0.1875, 0.5, 0.1875, 0.5, 0.2188, 0.5, 0.9062, 0.5, 0.875, 0.5, 0.875, 0.5, 0.9062, 0.5, 0.625, 0.5, 0.5938, 0.5, 0.5938, 0.5, 0.625, 0.5, 0.3438, 0.5, 0.3125, 0.5, 0.3125, 0.5, 0.3438, 0.5, 0.0625, 0.5, 0.03125, 0.5, 0.03125, 0.5, 0.0625, 0.5, 0.75, 0.5, 0.7188, 0.5, 0.7188, 0.5, 0.75, 0.5, 0.4688, 0.5, 0.4375, 0.5, 0.4375, 0.5, 0.4688, 0.5, 0.1875, 0.5, 0.1562, 0.5, 0.1562, 0.5, 0.1875, 0.5, 0.875, 0.5, 0.8438, 0.5, 0.8438, 0.5, 0.875, 0.5, 0.5938, 0.5, 0.5625, 0.5, 0.5625, 0.5, 0.5938, 0.5, 0.3125, 0.5, 0.2812, 0.5, 0.2812, 0.5, 0.3125, 0.5, 1.0, 0.5, 0.9688, 0.5, 0.9688, 0.5, 1.0, 0.5, 0.03125, 0.5, 0.0, 0.5, 0.0, 0.5, 0.03125, 0.5, 0.7188, 0.5, 0.6875, 0.5, 0.6875, 0.5, 0.7188, 0.5, 0.4375, 0.5, 0.4062, 0.5, 0.4062, 0.5, 0.4375, 0.5, 0.1562, 0.5, 0.125, 0.5, 0.125, 0.5, 0.1562, 0.5])
me_004.materials.append(mat_x)
me_004.materials.append(mat_x_1)
me_004.update()

# ---- objects
ob_light = bpy.data.objects.new('Light', light_light)
ob_camera = bpy.data.objects.new('Camera', cam_camera)
ob_001 = bpy.data.objects.new('Цилиндр.001', me_004)

# ---- transforms, parenting, visibility, modifiers, constraints
ob_light.location = (4.076, 1.005, 5.904)
ob_light.rotation_euler = (0.6503, 0.05522, 1.866)
ob_light.lock_rotations_4d = False
ob_light.empty_display_type = 'ARROWS'
ob_light.color = (0.0, 0.0, 0.0, 0.0)
ob_light.lineart.crease_threshold = 0.0
ob_camera.location = (7.359, -6.926, 4.958)
ob_camera.rotation_euler = (1.109, 0.0, 0.8149)
ob_camera.lock_rotations_4d = False
ob_camera.empty_display_type = 'ARROWS'
ob_camera.color = (0.0, 0.0, 0.0, 0.0)
ob_camera.display_type = 'WIRE'
ob_camera.lineart.crease_threshold = 0.0
ob_001.location = (0.0, 0.0, 0.0)
_m = ob_001.modifiers.new('Подразделения', 'SUBSURF')
_m.levels = 2

# ---- collection membership
col_collection.objects.link(ob_light)
col_collection.objects.link(ob_camera)
col_collection.objects.link(ob_001)

# ---- scene / render settings (as saved in the file)
scene.camera = ob_camera
scene.frame_start = 1; scene.frame_end = 250; scene.frame_set(1)
scene.render.engine = 'BLENDER_EEVEE_NEXT'
scene.cycles.sampling_pattern = 'TABULATED_SOBOL'
scene.view_settings.view_transform = 'Filmic'
bpy.context.view_layer.update()
